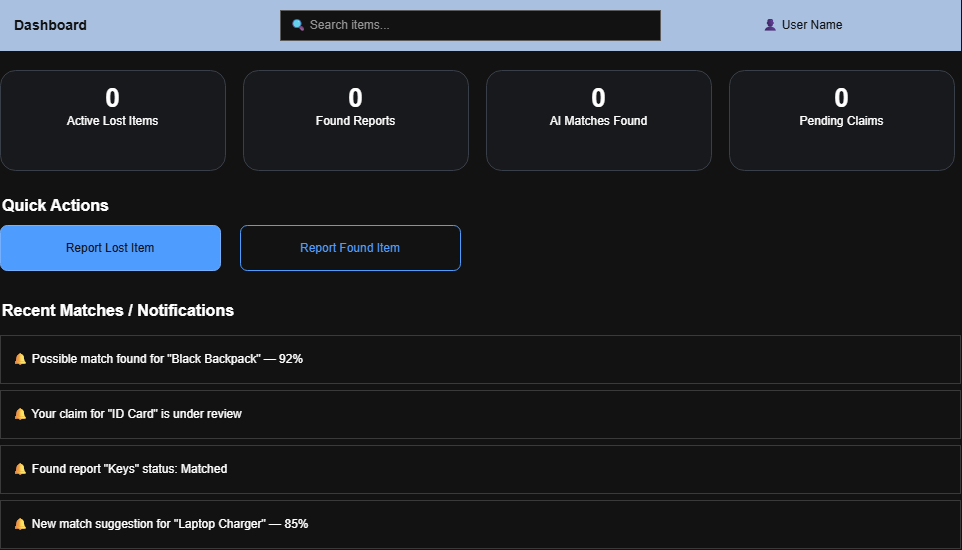

The diagram above was exported from draw.io. Its source (the exported page's mxGraphModel, read from the mxfile embedded in the PNG):
<mxGraphModel dx="1704" dy="936" grid="1" gridSize="10" guides="1" tooltips="1" connect="1" arrows="1" fold="1" page="1" pageScale="1" pageWidth="1100" pageHeight="900" math="0" shadow="0">
  <root>
    <mxCell id="0" />
    <mxCell id="1" parent="0" />
    <mxCell id="2" parent="1" style="rounded=0;whiteSpace=wrap;html=1;fillColor=#1f3a5f;fontColor=#ffffff;strokeColor=#1f3a5f;align=left;spacingLeft=12;fontStyle=1;fontSize=14;" value="Dashboard" vertex="1">
      <mxGeometry height="50" width="960" x="20" y="20" as="geometry" />
    </mxCell>
    <mxCell id="3" parent="1" style="rounded=0;whiteSpace=wrap;html=1;fillColor=#ffffff;strokeColor=#aaaaaa;align=left;spacingLeft=8;fontColor=#666666;" value="🔍 Search items..." vertex="1">
      <mxGeometry height="30" width="380" x="300" y="30" as="geometry" />
    </mxCell>
    <mxCell id="4" parent="1" style="text;html=1;whiteSpace=wrap;align=left;verticalAlign=middle;" value="&lt;font color=&quot;#ffffff&quot;&gt;👤 User Name&lt;/font&gt;" vertex="1">
      <mxGeometry height="30" width="190" x="780" y="30" as="geometry" />
    </mxCell>
    <mxCell id="5" parent="1" style="rounded=1;whiteSpace=wrap;html=1;fillColor=#f5f7fa;strokeColor=#c5ccd6;verticalAlign=top;spacingTop=6;" value="&lt;b style=&quot;font-size:26px&quot;&gt;0&lt;/b&gt;&lt;br&gt;Active Lost Items" vertex="1">
      <mxGeometry height="100" width="225" x="20" y="90" as="geometry" />
    </mxCell>
    <mxCell id="6" parent="1" style="rounded=1;whiteSpace=wrap;html=1;fillColor=#f5f7fa;strokeColor=#c5ccd6;verticalAlign=top;spacingTop=6;" value="&lt;b style=&quot;font-size:26px&quot;&gt;0&lt;/b&gt;&lt;br&gt;Found Reports" vertex="1">
      <mxGeometry height="100" width="225" x="263" y="90" as="geometry" />
    </mxCell>
    <mxCell id="7" parent="1" style="rounded=1;whiteSpace=wrap;html=1;fillColor=#f5f7fa;strokeColor=#c5ccd6;verticalAlign=top;spacingTop=6;" value="&lt;b style=&quot;font-size:26px&quot;&gt;0&lt;/b&gt;&lt;br&gt;AI Matches Found" vertex="1">
      <mxGeometry height="100" width="225" x="506" y="90" as="geometry" />
    </mxCell>
    <mxCell id="8" parent="1" style="rounded=1;whiteSpace=wrap;html=1;fillColor=#f5f7fa;strokeColor=#c5ccd6;verticalAlign=top;spacingTop=6;" value="&lt;b style=&quot;font-size:26px&quot;&gt;0&lt;/b&gt;&lt;br&gt;Pending Claims" vertex="1">
      <mxGeometry height="100" width="225" x="749" y="90" as="geometry" />
    </mxCell>
    <mxCell id="9" parent="1" style="text;html=1;whiteSpace=wrap;align=left;verticalAlign=middle;fontSize=16;fontStyle=1;" value="Quick Actions" vertex="1">
      <mxGeometry height="30" width="200" x="20" y="210" as="geometry" />
    </mxCell>
    <mxCell id="10" parent="1" style="rounded=1;whiteSpace=wrap;html=1;fillColor=#1a73e8;fontColor=#ffffff;strokeColor=#1557b0;" value="Report Lost Item" vertex="1">
      <mxGeometry height="45" width="220" x="20" y="245" as="geometry" />
    </mxCell>
    <mxCell id="11" parent="1" style="rounded=1;whiteSpace=wrap;html=1;fillColor=#ffffff;fontColor=#1a73e8;strokeColor=#1a73e8;" value="Report Found Item" vertex="1">
      <mxGeometry height="45" width="220" x="260" y="245" as="geometry" />
    </mxCell>
    <mxCell id="12" parent="1" style="text;html=1;whiteSpace=wrap;align=left;verticalAlign=middle;fontSize=16;fontStyle=1;" value="Recent Matches / Notifications" vertex="1">
      <mxGeometry height="30" width="400" x="20" y="315" as="geometry" />
    </mxCell>
    <mxCell id="13" parent="1" style="rounded=0;whiteSpace=wrap;html=1;fillColor=#ffffff;strokeColor=#d0d0d0;align=left;spacingLeft=10;" value="🔔 Possible match found for &quot;Black Backpack&quot; — 92%" vertex="1">
      <mxGeometry height="48" width="960" x="20" y="355" as="geometry" />
    </mxCell>
    <mxCell id="14" parent="1" style="rounded=0;whiteSpace=wrap;html=1;fillColor=#ffffff;strokeColor=#d0d0d0;align=left;spacingLeft=10;" value="🔔 Your claim for &quot;ID Card&quot; is under review" vertex="1">
      <mxGeometry height="48" width="960" x="20" y="410" as="geometry" />
    </mxCell>
    <mxCell id="15" parent="1" style="rounded=0;whiteSpace=wrap;html=1;fillColor=#ffffff;strokeColor=#d0d0d0;align=left;spacingLeft=10;" value="🔔 Found report &quot;Keys&quot; status: Matched" vertex="1">
      <mxGeometry height="48" width="960" x="20" y="465" as="geometry" />
    </mxCell>
    <mxCell id="16" parent="1" style="rounded=0;whiteSpace=wrap;html=1;fillColor=#ffffff;strokeColor=#d0d0d0;align=left;spacingLeft=10;" value="🔔 New match suggestion for &quot;Laptop Charger&quot; — 85%" vertex="1">
      <mxGeometry height="48" width="960" x="20" y="520" as="geometry" />
    </mxCell>
  </root>
</mxGraphModel>